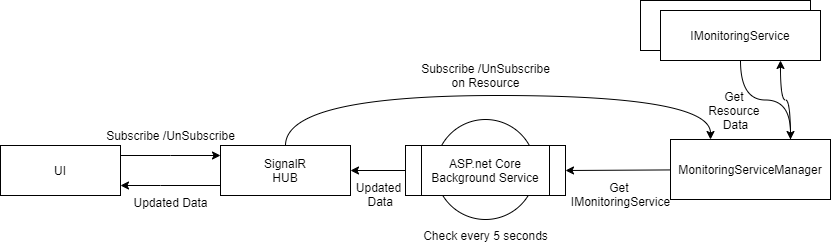

The diagram above was exported from draw.io. Its source (the exported page's mxGraphModel, read from the mxfile embedded in the PNG):
<mxGraphModel dx="1102" dy="614" grid="1" gridSize="10" guides="1" tooltips="1" connect="1" arrows="1" fold="1" page="1" pageScale="1" pageWidth="850" pageHeight="1100" math="0" shadow="0">
  <root>
    <mxCell id="0" />
    <mxCell id="1" parent="0" />
    <mxCell id="YJunKpk1ZIZmFmhFpb6e-25" value="" style="ellipse;whiteSpace=wrap;html=1;aspect=fixed;" vertex="1" parent="1">
      <mxGeometry x="455" y="134" width="100" height="100" as="geometry" />
    </mxCell>
    <mxCell id="YJunKpk1ZIZmFmhFpb6e-11" style="edgeStyle=orthogonalEdgeStyle;rounded=0;orthogonalLoop=1;jettySize=auto;html=1;" edge="1" parent="1" source="YJunKpk1ZIZmFmhFpb6e-3" target="YJunKpk1ZIZmFmhFpb6e-8">
      <mxGeometry relative="1" as="geometry">
        <Array as="points">
          <mxPoint x="190" y="170" />
          <mxPoint x="190" y="170" />
        </Array>
      </mxGeometry>
    </mxCell>
    <mxCell id="YJunKpk1ZIZmFmhFpb6e-3" value="UI" style="rounded=0;whiteSpace=wrap;html=1;" vertex="1" parent="1">
      <mxGeometry x="20" y="160" width="120" height="50" as="geometry" />
    </mxCell>
    <mxCell id="YJunKpk1ZIZmFmhFpb6e-6" value="" style="rounded=0;whiteSpace=wrap;html=1;" vertex="1" parent="1">
      <mxGeometry x="660" y="15" width="170" height="50" as="geometry" />
    </mxCell>
    <mxCell id="YJunKpk1ZIZmFmhFpb6e-19" style="edgeStyle=orthogonalEdgeStyle;curved=1;rounded=0;orthogonalLoop=1;jettySize=auto;html=1;entryX=0.75;entryY=0;entryDx=0;entryDy=0;" edge="1" parent="1" source="YJunKpk1ZIZmFmhFpb6e-5" target="YJunKpk1ZIZmFmhFpb6e-7">
      <mxGeometry relative="1" as="geometry" />
    </mxCell>
    <mxCell id="YJunKpk1ZIZmFmhFpb6e-5" value="IMonitoringService" style="rounded=0;whiteSpace=wrap;html=1;" vertex="1" parent="1">
      <mxGeometry x="680" y="25" width="160" height="50" as="geometry" />
    </mxCell>
    <mxCell id="YJunKpk1ZIZmFmhFpb6e-20" style="edgeStyle=orthogonalEdgeStyle;curved=1;rounded=0;orthogonalLoop=1;jettySize=auto;html=1;exitX=0.75;exitY=0;exitDx=0;exitDy=0;entryX=0.75;entryY=1;entryDx=0;entryDy=0;" edge="1" parent="1" source="YJunKpk1ZIZmFmhFpb6e-7" target="YJunKpk1ZIZmFmhFpb6e-5">
      <mxGeometry relative="1" as="geometry" />
    </mxCell>
    <mxCell id="YJunKpk1ZIZmFmhFpb6e-21" style="rounded=0;orthogonalLoop=1;jettySize=auto;html=1;entryX=1;entryY=0.5;entryDx=0;entryDy=0;" edge="1" parent="1" source="YJunKpk1ZIZmFmhFpb6e-7" target="YJunKpk1ZIZmFmhFpb6e-10">
      <mxGeometry relative="1" as="geometry" />
    </mxCell>
    <mxCell id="YJunKpk1ZIZmFmhFpb6e-7" value="MonitoringServiceManager" style="rounded=0;whiteSpace=wrap;html=1;" vertex="1" parent="1">
      <mxGeometry x="690" y="154" width="160" height="60" as="geometry" />
    </mxCell>
    <mxCell id="YJunKpk1ZIZmFmhFpb6e-13" style="edgeStyle=orthogonalEdgeStyle;rounded=0;orthogonalLoop=1;jettySize=auto;html=1;" edge="1" parent="1" source="YJunKpk1ZIZmFmhFpb6e-8" target="YJunKpk1ZIZmFmhFpb6e-3">
      <mxGeometry relative="1" as="geometry">
        <Array as="points">
          <mxPoint x="180" y="200" />
          <mxPoint x="180" y="200" />
        </Array>
      </mxGeometry>
    </mxCell>
    <mxCell id="YJunKpk1ZIZmFmhFpb6e-34" style="edgeStyle=orthogonalEdgeStyle;rounded=0;orthogonalLoop=1;jettySize=auto;html=1;entryX=0.25;entryY=0;entryDx=0;entryDy=0;curved=1;" edge="1" parent="1" source="YJunKpk1ZIZmFmhFpb6e-8" target="YJunKpk1ZIZmFmhFpb6e-7">
      <mxGeometry relative="1" as="geometry">
        <Array as="points">
          <mxPoint x="305" y="110" />
          <mxPoint x="730" y="110" />
        </Array>
      </mxGeometry>
    </mxCell>
    <mxCell id="YJunKpk1ZIZmFmhFpb6e-8" value="SignalR&lt;br&gt;HUB" style="rounded=0;whiteSpace=wrap;html=1;" vertex="1" parent="1">
      <mxGeometry x="240" y="160" width="130" height="50" as="geometry" />
    </mxCell>
    <mxCell id="YJunKpk1ZIZmFmhFpb6e-16" style="edgeStyle=orthogonalEdgeStyle;curved=1;rounded=0;orthogonalLoop=1;jettySize=auto;html=1;" edge="1" parent="1" source="YJunKpk1ZIZmFmhFpb6e-10" target="YJunKpk1ZIZmFmhFpb6e-8">
      <mxGeometry relative="1" as="geometry" />
    </mxCell>
    <mxCell id="YJunKpk1ZIZmFmhFpb6e-10" value="ASP.net Core&lt;br&gt;Background Service" style="shape=process;whiteSpace=wrap;html=1;backgroundOutline=1;" vertex="1" parent="1">
      <mxGeometry x="425" y="160" width="160" height="50" as="geometry" />
    </mxCell>
    <mxCell id="YJunKpk1ZIZmFmhFpb6e-26" value="Subscribe /UnSubscribe" style="text;html=1;align=center;verticalAlign=middle;resizable=0;points=[];autosize=1;" vertex="1" parent="1">
      <mxGeometry x="120" y="140" width="140" height="20" as="geometry" />
    </mxCell>
    <mxCell id="YJunKpk1ZIZmFmhFpb6e-27" value="Updated Data" style="text;html=1;align=center;verticalAlign=middle;resizable=0;points=[];autosize=1;" vertex="1" parent="1">
      <mxGeometry x="145" y="207" width="90" height="20" as="geometry" />
    </mxCell>
    <mxCell id="YJunKpk1ZIZmFmhFpb6e-29" value="Subscribe /UnSubscribe&lt;br&gt;on Resource" style="text;html=1;align=center;verticalAlign=middle;resizable=0;points=[];autosize=1;" vertex="1" parent="1">
      <mxGeometry x="435" y="75" width="140" height="30" as="geometry" />
    </mxCell>
    <mxCell id="YJunKpk1ZIZmFmhFpb6e-30" value="Check every 5 seconds" style="text;html=1;align=center;verticalAlign=middle;resizable=0;points=[];autosize=1;" vertex="1" parent="1">
      <mxGeometry x="435" y="240" width="140" height="20" as="geometry" />
    </mxCell>
    <mxCell id="YJunKpk1ZIZmFmhFpb6e-31" value="Updated&lt;br&gt;&amp;nbsp;Data" style="text;html=1;align=center;verticalAlign=middle;resizable=0;points=[];autosize=1;" vertex="1" parent="1">
      <mxGeometry x="368" y="194" width="60" height="30" as="geometry" />
    </mxCell>
    <mxCell id="YJunKpk1ZIZmFmhFpb6e-32" value="Get&amp;nbsp;&lt;br&gt;&lt;span&gt;IMonitoringService&lt;/span&gt;" style="text;html=1;align=center;verticalAlign=middle;resizable=0;points=[];autosize=1;" vertex="1" parent="1">
      <mxGeometry x="585" y="194" width="110" height="30" as="geometry" />
    </mxCell>
    <mxCell id="YJunKpk1ZIZmFmhFpb6e-33" value="Get &lt;br&gt;Resource &lt;br&gt;Data" style="text;html=1;align=center;verticalAlign=middle;resizable=0;points=[];autosize=1;" vertex="1" parent="1">
      <mxGeometry x="720" y="100" width="70" height="50" as="geometry" />
    </mxCell>
  </root>
</mxGraphModel>